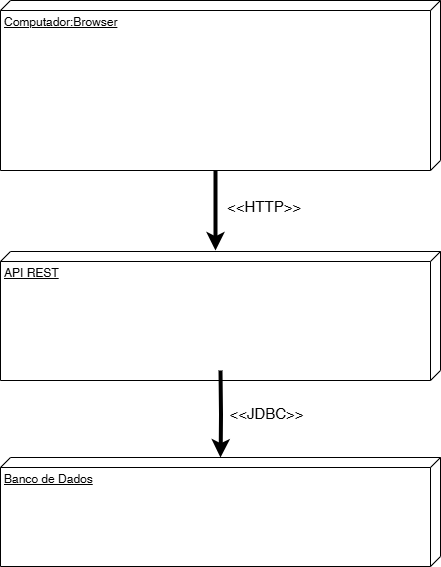

The diagram above was exported from draw.io. Its source (the exported page's mxGraphModel, read from the mxfile embedded in the PNG):
<mxGraphModel dx="2190" dy="1921" grid="1" gridSize="10" guides="1" tooltips="1" connect="1" arrows="1" fold="1" page="1" pageScale="1" pageWidth="827" pageHeight="1169" math="0" shadow="0">
  <root>
    <mxCell id="0" />
    <mxCell id="1" parent="0" />
    <mxCell id="iyyX1s9_e3pjV-plWLvc-1" style="edgeStyle=orthogonalEdgeStyle;rounded=0;orthogonalLoop=1;jettySize=auto;html=1;exitX=0;exitY=0;exitDx=170;exitDy=225;exitPerimeter=0;strokeWidth=4;" parent="1" source="iA4XpVnBiFOq4aOnz0Fv-35" edge="1">
      <mxGeometry relative="1" as="geometry">
        <mxPoint x="-435" y="-900" as="targetPoint" />
      </mxGeometry>
    </mxCell>
    <mxCell id="iyyX1s9_e3pjV-plWLvc-2" value="&amp;lt;&amp;lt;HTTP&amp;gt;&amp;gt;" style="edgeLabel;html=1;align=left;verticalAlign=middle;resizable=0;points=[];fontSize=15;labelPosition=right;verticalLabelPosition=middle;" parent="iyyX1s9_e3pjV-plWLvc-1" vertex="1" connectable="0">
      <mxGeometry x="-0.1333" relative="1" as="geometry">
        <mxPoint x="10" as="offset" />
      </mxGeometry>
    </mxCell>
    <mxCell id="iA4XpVnBiFOq4aOnz0Fv-35" value="Computador:Browser" style="verticalAlign=top;align=left;spacingTop=8;spacingLeft=2;spacingRight=12;shape=cube;size=10;direction=south;fontStyle=4;html=1;whiteSpace=wrap;" parent="1" vertex="1">
      <mxGeometry x="-650" y="-1150" width="440" height="170" as="geometry" />
    </mxCell>
    <mxCell id="iA4XpVnBiFOq4aOnz0Fv-34" value="API REST" style="verticalAlign=top;align=left;spacingTop=8;spacingLeft=2;spacingRight=12;shape=cube;size=10;direction=south;fontStyle=4;html=1;whiteSpace=wrap;" parent="1" vertex="1">
      <mxGeometry x="-650" y="-899" width="440" height="129" as="geometry" />
    </mxCell>
    <mxCell id="gO444OpA8gxw1t6iv7qg-1" value="" style="edgeStyle=orthogonalEdgeStyle;rounded=0;orthogonalLoop=1;jettySize=auto;html=1;strokeWidth=4;" parent="1" target="iA4XpVnBiFOq4aOnz0Fv-33" edge="1">
      <mxGeometry relative="1" as="geometry">
        <mxPoint x="-435" y="-540" as="targetPoint" />
        <mxPoint x="-430" y="-780" as="sourcePoint" />
      </mxGeometry>
    </mxCell>
    <mxCell id="gO444OpA8gxw1t6iv7qg-2" value="&amp;lt;&amp;lt;JDBC&amp;gt;&amp;gt;" style="edgeLabel;html=1;align=center;verticalAlign=middle;resizable=0;points=[];fontSize=15;" parent="gO444OpA8gxw1t6iv7qg-1" vertex="1" connectable="0">
      <mxGeometry x="-0.1777" y="3" relative="1" as="geometry">
        <mxPoint x="42" y="7" as="offset" />
      </mxGeometry>
    </mxCell>
    <mxCell id="iA4XpVnBiFOq4aOnz0Fv-33" value="Banco de Dados" style="verticalAlign=top;align=left;spacingTop=8;spacingLeft=2;spacingRight=12;shape=cube;size=10;direction=south;fontStyle=4;html=1;whiteSpace=wrap;" parent="1" vertex="1">
      <mxGeometry x="-650" y="-693" width="440" height="109" as="geometry" />
    </mxCell>
  </root>
</mxGraphModel>